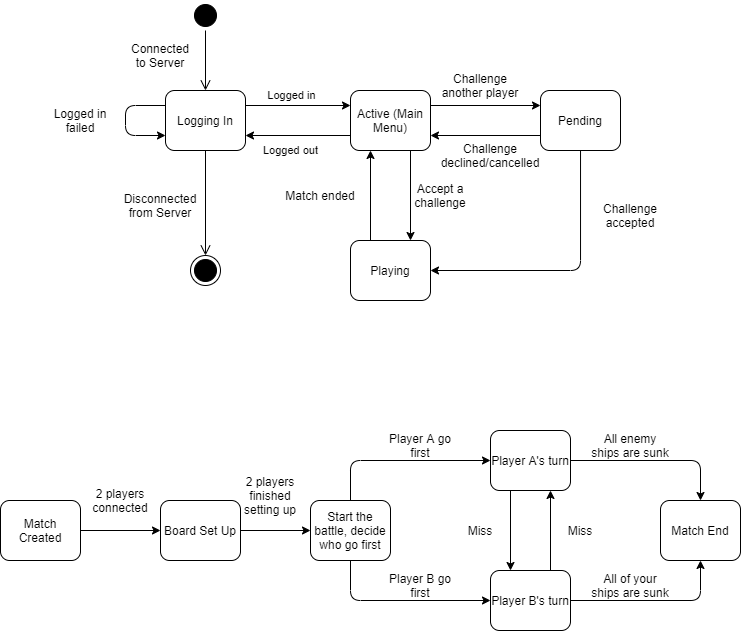

The diagram above was exported from draw.io. Its source (the exported page's mxGraphModel, read from the mxfile embedded in the PNG):
<mxGraphModel dx="981" dy="548" grid="1" gridSize="10" guides="1" tooltips="1" connect="1" arrows="1" fold="1" page="1" pageScale="1" pageWidth="827" pageHeight="1169" math="0" shadow="0">
  <root>
    <mxCell id="0" />
    <mxCell id="1" parent="0" />
    <mxCell id="FkiUIS9tqKYysz4fqDfs-1" value="" style="ellipse;html=1;shape=startState;fillColor=#000000;" parent="1" vertex="1">
      <mxGeometry x="220" y="150" width="30" height="30" as="geometry" />
    </mxCell>
    <mxCell id="FkiUIS9tqKYysz4fqDfs-2" value="" style="edgeStyle=orthogonalEdgeStyle;verticalAlign=bottom;endArrow=open;endSize=8;html=1;" parent="1" source="FkiUIS9tqKYysz4fqDfs-1" target="FkiUIS9tqKYysz4fqDfs-5" edge="1">
      <mxGeometry relative="1" as="geometry">
        <mxPoint x="399" y="180" as="targetPoint" />
      </mxGeometry>
    </mxCell>
    <mxCell id="FkiUIS9tqKYysz4fqDfs-4" value="Connected to Server" style="text;html=1;strokeColor=none;fillColor=none;align=center;verticalAlign=middle;whiteSpace=wrap;rounded=0;" parent="1" vertex="1">
      <mxGeometry x="160" y="190" width="60" height="30" as="geometry" />
    </mxCell>
    <mxCell id="FkiUIS9tqKYysz4fqDfs-5" value="Logging In" style="rounded=1;whiteSpace=wrap;html=1;" parent="1" vertex="1">
      <mxGeometry x="195" y="240" width="80" height="60" as="geometry" />
    </mxCell>
    <mxCell id="FkiUIS9tqKYysz4fqDfs-6" value="" style="endArrow=classic;html=1;strokeColor=#000000;exitX=1;exitY=0.25;exitDx=0;exitDy=0;entryX=0;entryY=0.25;entryDx=0;entryDy=0;" parent="1" source="FkiUIS9tqKYysz4fqDfs-5" target="FkiUIS9tqKYysz4fqDfs-7" edge="1">
      <mxGeometry width="50" height="50" relative="1" as="geometry">
        <mxPoint x="390" y="330" as="sourcePoint" />
        <mxPoint x="399" y="320" as="targetPoint" />
      </mxGeometry>
    </mxCell>
    <mxCell id="FkiUIS9tqKYysz4fqDfs-11" value="Logged in" style="edgeLabel;html=1;align=center;verticalAlign=middle;resizable=0;points=[];" parent="FkiUIS9tqKYysz4fqDfs-6" vertex="1" connectable="0">
      <mxGeometry x="-0.2144" relative="1" as="geometry">
        <mxPoint x="4" y="-10" as="offset" />
      </mxGeometry>
    </mxCell>
    <mxCell id="FkiUIS9tqKYysz4fqDfs-7" value="Active (Main Menu)" style="rounded=1;whiteSpace=wrap;html=1;" parent="1" vertex="1">
      <mxGeometry x="380" y="240" width="80" height="60" as="geometry" />
    </mxCell>
    <mxCell id="FkiUIS9tqKYysz4fqDfs-8" value="Pending" style="rounded=1;whiteSpace=wrap;html=1;" parent="1" vertex="1">
      <mxGeometry x="570" y="240" width="80" height="60" as="geometry" />
    </mxCell>
    <mxCell id="FkiUIS9tqKYysz4fqDfs-9" value="" style="endArrow=classic;html=1;strokeColor=#000000;exitX=1;exitY=0.25;exitDx=0;exitDy=0;entryX=0;entryY=0.25;entryDx=0;entryDy=0;" parent="1" source="FkiUIS9tqKYysz4fqDfs-7" target="FkiUIS9tqKYysz4fqDfs-8" edge="1">
      <mxGeometry width="50" height="50" relative="1" as="geometry">
        <mxPoint x="285" y="280" as="sourcePoint" />
        <mxPoint x="390" y="280" as="targetPoint" />
      </mxGeometry>
    </mxCell>
    <mxCell id="FkiUIS9tqKYysz4fqDfs-13" value="Challenge another player" style="text;html=1;strokeColor=none;fillColor=none;align=center;verticalAlign=middle;whiteSpace=wrap;rounded=0;" parent="1" vertex="1">
      <mxGeometry x="470" y="220" width="80" height="30" as="geometry" />
    </mxCell>
    <mxCell id="FkiUIS9tqKYysz4fqDfs-14" value="Playing" style="rounded=1;whiteSpace=wrap;html=1;" parent="1" vertex="1">
      <mxGeometry x="380" y="390" width="80" height="60" as="geometry" />
    </mxCell>
    <mxCell id="FkiUIS9tqKYysz4fqDfs-15" value="" style="endArrow=classic;html=1;strokeColor=#000000;exitX=0.75;exitY=1;exitDx=0;exitDy=0;entryX=0.75;entryY=0;entryDx=0;entryDy=0;" parent="1" source="FkiUIS9tqKYysz4fqDfs-7" target="FkiUIS9tqKYysz4fqDfs-14" edge="1">
      <mxGeometry width="50" height="50" relative="1" as="geometry">
        <mxPoint x="285" y="280" as="sourcePoint" />
        <mxPoint x="390" y="280" as="targetPoint" />
      </mxGeometry>
    </mxCell>
    <mxCell id="FkiUIS9tqKYysz4fqDfs-17" value="" style="endArrow=classic;html=1;strokeColor=#000000;edgeStyle=orthogonalEdgeStyle;" parent="1" source="FkiUIS9tqKYysz4fqDfs-8" target="FkiUIS9tqKYysz4fqDfs-14" edge="1">
      <mxGeometry width="50" height="50" relative="1" as="geometry">
        <mxPoint x="390" y="400" as="sourcePoint" />
        <mxPoint x="440" y="350" as="targetPoint" />
        <Array as="points">
          <mxPoint x="610" y="420" />
        </Array>
      </mxGeometry>
    </mxCell>
    <mxCell id="FkiUIS9tqKYysz4fqDfs-19" value="" style="endArrow=classic;html=1;strokeColor=#000000;entryX=1;entryY=0.75;entryDx=0;entryDy=0;exitX=0;exitY=0.75;exitDx=0;exitDy=0;" parent="1" source="FkiUIS9tqKYysz4fqDfs-8" target="FkiUIS9tqKYysz4fqDfs-7" edge="1">
      <mxGeometry width="50" height="50" relative="1" as="geometry">
        <mxPoint x="380" y="350" as="sourcePoint" />
        <mxPoint x="430" y="300" as="targetPoint" />
      </mxGeometry>
    </mxCell>
    <mxCell id="FkiUIS9tqKYysz4fqDfs-20" value="Challenge declined/cancelled" style="text;html=1;strokeColor=none;fillColor=none;align=center;verticalAlign=middle;whiteSpace=wrap;rounded=0;" parent="1" vertex="1">
      <mxGeometry x="480" y="290" width="80" height="30" as="geometry" />
    </mxCell>
    <mxCell id="FkiUIS9tqKYysz4fqDfs-21" value="Challenge accepted" style="text;html=1;strokeColor=none;fillColor=none;align=center;verticalAlign=middle;whiteSpace=wrap;rounded=0;" parent="1" vertex="1">
      <mxGeometry x="620" y="350" width="80" height="30" as="geometry" />
    </mxCell>
    <mxCell id="FkiUIS9tqKYysz4fqDfs-22" value="Accept a challenge" style="text;html=1;strokeColor=none;fillColor=none;align=center;verticalAlign=middle;whiteSpace=wrap;rounded=0;" parent="1" vertex="1">
      <mxGeometry x="430" y="330" width="80" height="30" as="geometry" />
    </mxCell>
    <mxCell id="FkiUIS9tqKYysz4fqDfs-23" value="" style="endArrow=classic;html=1;strokeColor=#000000;exitX=0.25;exitY=0;exitDx=0;exitDy=0;entryX=0.25;entryY=1;entryDx=0;entryDy=0;" parent="1" source="FkiUIS9tqKYysz4fqDfs-14" target="FkiUIS9tqKYysz4fqDfs-7" edge="1">
      <mxGeometry width="50" height="50" relative="1" as="geometry">
        <mxPoint x="380" y="270" as="sourcePoint" />
        <mxPoint x="430" y="220" as="targetPoint" />
      </mxGeometry>
    </mxCell>
    <mxCell id="FkiUIS9tqKYysz4fqDfs-24" value="Match ended" style="text;html=1;strokeColor=none;fillColor=none;align=center;verticalAlign=middle;whiteSpace=wrap;rounded=0;" parent="1" vertex="1">
      <mxGeometry x="310" y="330" width="80" height="30" as="geometry" />
    </mxCell>
    <mxCell id="FkiUIS9tqKYysz4fqDfs-25" value="" style="ellipse;html=1;shape=endState;fillColor=#000000;" parent="1" vertex="1">
      <mxGeometry x="220" y="405" width="30" height="30" as="geometry" />
    </mxCell>
    <mxCell id="FkiUIS9tqKYysz4fqDfs-26" value="" style="endArrow=classic;html=1;strokeColor=#000000;exitX=0;exitY=0.75;exitDx=0;exitDy=0;entryX=1;entryY=0.75;entryDx=0;entryDy=0;" parent="1" source="FkiUIS9tqKYysz4fqDfs-7" target="FkiUIS9tqKYysz4fqDfs-5" edge="1">
      <mxGeometry width="50" height="50" relative="1" as="geometry">
        <mxPoint x="275" y="320" as="sourcePoint" />
        <mxPoint x="380" y="320" as="targetPoint" />
      </mxGeometry>
    </mxCell>
    <mxCell id="FkiUIS9tqKYysz4fqDfs-27" value="Logged out" style="edgeLabel;html=1;align=center;verticalAlign=middle;resizable=0;points=[];" parent="FkiUIS9tqKYysz4fqDfs-26" vertex="1" connectable="0">
      <mxGeometry x="-0.2144" relative="1" as="geometry">
        <mxPoint x="-19" y="15" as="offset" />
      </mxGeometry>
    </mxCell>
    <mxCell id="FkiUIS9tqKYysz4fqDfs-28" value="" style="edgeStyle=orthogonalEdgeStyle;verticalAlign=bottom;endArrow=open;endSize=8;html=1;" parent="1" source="FkiUIS9tqKYysz4fqDfs-5" target="FkiUIS9tqKYysz4fqDfs-25" edge="1">
      <mxGeometry relative="1" as="geometry">
        <mxPoint x="245" y="250" as="targetPoint" />
        <mxPoint x="245" y="190" as="sourcePoint" />
      </mxGeometry>
    </mxCell>
    <mxCell id="FkiUIS9tqKYysz4fqDfs-29" value="Disconnected from Server" style="text;html=1;strokeColor=none;fillColor=none;align=center;verticalAlign=middle;whiteSpace=wrap;rounded=0;" parent="1" vertex="1">
      <mxGeometry x="160" y="340" width="60" height="30" as="geometry" />
    </mxCell>
    <mxCell id="FkiUIS9tqKYysz4fqDfs-30" value="Start the battle, decide who go first" style="rounded=1;whiteSpace=wrap;html=1;" parent="1" vertex="1">
      <mxGeometry x="340" y="650" width="80" height="60" as="geometry" />
    </mxCell>
    <mxCell id="FkiUIS9tqKYysz4fqDfs-31" value="Player A's turn" style="rounded=1;whiteSpace=wrap;html=1;" parent="1" vertex="1">
      <mxGeometry x="520" y="580" width="80" height="60" as="geometry" />
    </mxCell>
    <mxCell id="FkiUIS9tqKYysz4fqDfs-32" value="Match End" style="rounded=1;whiteSpace=wrap;html=1;" parent="1" vertex="1">
      <mxGeometry x="690" y="650" width="80" height="60" as="geometry" />
    </mxCell>
    <mxCell id="FkiUIS9tqKYysz4fqDfs-33" value="Player B's turn" style="rounded=1;whiteSpace=wrap;html=1;" parent="1" vertex="1">
      <mxGeometry x="520" y="720" width="80" height="60" as="geometry" />
    </mxCell>
    <mxCell id="FkiUIS9tqKYysz4fqDfs-34" value="" style="endArrow=classic;html=1;strokeColor=#000000;" parent="1" source="FkiUIS9tqKYysz4fqDfs-30" target="FkiUIS9tqKYysz4fqDfs-31" edge="1">
      <mxGeometry width="50" height="50" relative="1" as="geometry">
        <mxPoint x="510" y="590" as="sourcePoint" />
        <mxPoint x="560" y="540" as="targetPoint" />
        <Array as="points">
          <mxPoint x="380" y="610" />
        </Array>
      </mxGeometry>
    </mxCell>
    <mxCell id="FkiUIS9tqKYysz4fqDfs-35" value="" style="endArrow=classic;html=1;strokeColor=#000000;" parent="1" source="FkiUIS9tqKYysz4fqDfs-30" target="FkiUIS9tqKYysz4fqDfs-33" edge="1">
      <mxGeometry width="50" height="50" relative="1" as="geometry">
        <mxPoint x="510" y="590" as="sourcePoint" />
        <mxPoint x="560" y="540" as="targetPoint" />
        <Array as="points">
          <mxPoint x="380" y="750" />
        </Array>
      </mxGeometry>
    </mxCell>
    <mxCell id="FkiUIS9tqKYysz4fqDfs-36" value="" style="endArrow=classic;html=1;strokeColor=#000000;" parent="1" source="FkiUIS9tqKYysz4fqDfs-31" target="FkiUIS9tqKYysz4fqDfs-32" edge="1">
      <mxGeometry width="50" height="50" relative="1" as="geometry">
        <mxPoint x="510" y="590" as="sourcePoint" />
        <mxPoint x="560" y="540" as="targetPoint" />
        <Array as="points">
          <mxPoint x="730" y="610" />
        </Array>
      </mxGeometry>
    </mxCell>
    <mxCell id="FkiUIS9tqKYysz4fqDfs-38" value="" style="endArrow=classic;html=1;strokeColor=#000000;" parent="1" source="FkiUIS9tqKYysz4fqDfs-33" target="FkiUIS9tqKYysz4fqDfs-32" edge="1">
      <mxGeometry width="50" height="50" relative="1" as="geometry">
        <mxPoint x="510" y="590" as="sourcePoint" />
        <mxPoint x="560" y="540" as="targetPoint" />
        <Array as="points">
          <mxPoint x="730" y="750" />
        </Array>
      </mxGeometry>
    </mxCell>
    <mxCell id="FkiUIS9tqKYysz4fqDfs-39" value="" style="endArrow=classic;html=1;strokeColor=#000000;exitX=0.75;exitY=0;exitDx=0;exitDy=0;entryX=0.75;entryY=1;entryDx=0;entryDy=0;" parent="1" source="FkiUIS9tqKYysz4fqDfs-33" target="FkiUIS9tqKYysz4fqDfs-31" edge="1">
      <mxGeometry width="50" height="50" relative="1" as="geometry">
        <mxPoint x="510" y="590" as="sourcePoint" />
        <mxPoint x="560" y="540" as="targetPoint" />
      </mxGeometry>
    </mxCell>
    <mxCell id="FkiUIS9tqKYysz4fqDfs-40" value="" style="endArrow=classic;html=1;strokeColor=#000000;exitX=0.25;exitY=1;exitDx=0;exitDy=0;entryX=0.25;entryY=0;entryDx=0;entryDy=0;" parent="1" source="FkiUIS9tqKYysz4fqDfs-31" target="FkiUIS9tqKYysz4fqDfs-33" edge="1">
      <mxGeometry width="50" height="50" relative="1" as="geometry">
        <mxPoint x="590" y="730" as="sourcePoint" />
        <mxPoint x="590" y="650" as="targetPoint" />
      </mxGeometry>
    </mxCell>
    <mxCell id="FkiUIS9tqKYysz4fqDfs-41" value="Player A go first" style="text;html=1;strokeColor=none;fillColor=none;align=center;verticalAlign=middle;whiteSpace=wrap;rounded=0;" parent="1" vertex="1">
      <mxGeometry x="410" y="580" width="80" height="30" as="geometry" />
    </mxCell>
    <mxCell id="FkiUIS9tqKYysz4fqDfs-42" value="Player B go first" style="text;html=1;strokeColor=none;fillColor=none;align=center;verticalAlign=middle;whiteSpace=wrap;rounded=0;" parent="1" vertex="1">
      <mxGeometry x="410" y="720" width="80" height="30" as="geometry" />
    </mxCell>
    <mxCell id="FkiUIS9tqKYysz4fqDfs-43" value="All enemy ships are sunk" style="text;html=1;strokeColor=none;fillColor=none;align=center;verticalAlign=middle;whiteSpace=wrap;rounded=0;" parent="1" vertex="1">
      <mxGeometry x="620" y="580" width="80" height="30" as="geometry" />
    </mxCell>
    <mxCell id="FkiUIS9tqKYysz4fqDfs-44" value="All of your ships are sunk" style="text;html=1;strokeColor=none;fillColor=none;align=center;verticalAlign=middle;whiteSpace=wrap;rounded=0;" parent="1" vertex="1">
      <mxGeometry x="620" y="720" width="80" height="30" as="geometry" />
    </mxCell>
    <mxCell id="FkiUIS9tqKYysz4fqDfs-47" value="Miss" style="text;html=1;strokeColor=none;fillColor=none;align=center;verticalAlign=middle;whiteSpace=wrap;rounded=0;" parent="1" vertex="1">
      <mxGeometry x="570" y="665" width="80" height="30" as="geometry" />
    </mxCell>
    <mxCell id="FkiUIS9tqKYysz4fqDfs-48" value="Miss" style="text;html=1;strokeColor=none;fillColor=none;align=center;verticalAlign=middle;whiteSpace=wrap;rounded=0;" parent="1" vertex="1">
      <mxGeometry x="470" y="665" width="80" height="30" as="geometry" />
    </mxCell>
    <mxCell id="FkiUIS9tqKYysz4fqDfs-54" value="" style="endArrow=classic;html=1;strokeColor=#000000;" parent="1" edge="1">
      <mxGeometry width="50" height="50" relative="1" as="geometry">
        <mxPoint x="195" y="255" as="sourcePoint" />
        <mxPoint x="195" y="285" as="targetPoint" />
        <Array as="points">
          <mxPoint x="155" y="255" />
          <mxPoint x="155" y="285" />
        </Array>
      </mxGeometry>
    </mxCell>
    <mxCell id="FkiUIS9tqKYysz4fqDfs-55" value="Logged in failed" style="text;html=1;strokeColor=none;fillColor=none;align=center;verticalAlign=middle;whiteSpace=wrap;rounded=0;" parent="1" vertex="1">
      <mxGeometry x="80" y="255" width="60" height="30" as="geometry" />
    </mxCell>
    <mxCell id="EwtBN6gA6sEyv2S9CrCm-1" value="Match Created" style="rounded=1;whiteSpace=wrap;html=1;" vertex="1" parent="1">
      <mxGeometry x="30" y="650" width="80" height="60" as="geometry" />
    </mxCell>
    <mxCell id="EwtBN6gA6sEyv2S9CrCm-2" value="Board Set Up" style="rounded=1;whiteSpace=wrap;html=1;" vertex="1" parent="1">
      <mxGeometry x="190" y="650" width="80" height="60" as="geometry" />
    </mxCell>
    <mxCell id="EwtBN6gA6sEyv2S9CrCm-3" value="" style="endArrow=classic;html=1;strokeColor=#000000;" edge="1" parent="1" source="EwtBN6gA6sEyv2S9CrCm-1" target="EwtBN6gA6sEyv2S9CrCm-2">
      <mxGeometry width="50" height="50" relative="1" as="geometry">
        <mxPoint x="160" y="610" as="sourcePoint" />
        <mxPoint x="160" y="530" as="targetPoint" />
      </mxGeometry>
    </mxCell>
    <mxCell id="EwtBN6gA6sEyv2S9CrCm-4" value="" style="endArrow=classic;html=1;strokeColor=#000000;" edge="1" parent="1" source="EwtBN6gA6sEyv2S9CrCm-2" target="FkiUIS9tqKYysz4fqDfs-30">
      <mxGeometry width="50" height="50" relative="1" as="geometry">
        <mxPoint x="120" y="690" as="sourcePoint" />
        <mxPoint x="200" y="690" as="targetPoint" />
      </mxGeometry>
    </mxCell>
    <mxCell id="EwtBN6gA6sEyv2S9CrCm-5" value="2 players connected" style="text;html=1;strokeColor=none;fillColor=none;align=center;verticalAlign=middle;whiteSpace=wrap;rounded=0;" vertex="1" parent="1">
      <mxGeometry x="110" y="635" width="80" height="30" as="geometry" />
    </mxCell>
    <mxCell id="EwtBN6gA6sEyv2S9CrCm-6" value="2 players finished setting up" style="text;html=1;strokeColor=none;fillColor=none;align=center;verticalAlign=middle;whiteSpace=wrap;rounded=0;" vertex="1" parent="1">
      <mxGeometry x="260" y="630" width="80" height="30" as="geometry" />
    </mxCell>
  </root>
</mxGraphModel>